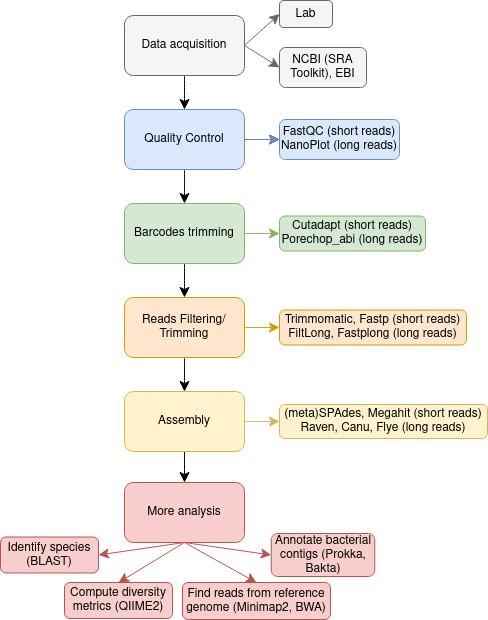

The diagram above was exported from draw.io. Its source (the exported page's mxGraphModel, read from the mxfile embedded in the PNG):
<mxGraphModel dx="1924" dy="1215" grid="0" gridSize="10" guides="1" tooltips="1" connect="1" arrows="1" fold="1" page="0" pageScale="1" pageWidth="827" pageHeight="1169" math="0" shadow="0">
  <root>
    <mxCell id="0" />
    <mxCell id="1" parent="0" />
    <mxCell id="uJSW1pBzmXl1ZEwe87XA-6" style="edgeStyle=none;curved=1;rounded=0;orthogonalLoop=1;jettySize=auto;html=1;exitX=1;exitY=0.5;exitDx=0;exitDy=0;entryX=0;entryY=0.5;entryDx=0;entryDy=0;fontSize=12;startSize=8;endSize=8;fillColor=#f5f5f5;strokeColor=#666666;fontColor=#000000;" edge="1" parent="1" source="uJSW1pBzmXl1ZEwe87XA-1" target="uJSW1pBzmXl1ZEwe87XA-2">
      <mxGeometry relative="1" as="geometry" />
    </mxCell>
    <mxCell id="uJSW1pBzmXl1ZEwe87XA-7" style="edgeStyle=none;curved=1;rounded=0;orthogonalLoop=1;jettySize=auto;html=1;exitX=1;exitY=0.5;exitDx=0;exitDy=0;entryX=0;entryY=0.5;entryDx=0;entryDy=0;fontSize=12;startSize=8;endSize=8;fillColor=#f5f5f5;strokeColor=#666666;fontColor=#000000;" edge="1" parent="1" source="uJSW1pBzmXl1ZEwe87XA-1" target="uJSW1pBzmXl1ZEwe87XA-3">
      <mxGeometry relative="1" as="geometry" />
    </mxCell>
    <mxCell id="uJSW1pBzmXl1ZEwe87XA-8" style="edgeStyle=none;curved=1;rounded=0;orthogonalLoop=1;jettySize=auto;html=1;exitX=0.5;exitY=1;exitDx=0;exitDy=0;entryX=0.5;entryY=0;entryDx=0;entryDy=0;fontSize=12;startSize=8;endSize=8;fontColor=#000000;" edge="1" parent="1" source="uJSW1pBzmXl1ZEwe87XA-1" target="uJSW1pBzmXl1ZEwe87XA-4">
      <mxGeometry relative="1" as="geometry" />
    </mxCell>
    <mxCell id="uJSW1pBzmXl1ZEwe87XA-1" value="Data acquisition" style="rounded=1;whiteSpace=wrap;html=1;fillColor=#f5f5f5;fontColor=#000000;strokeColor=#666666;" vertex="1" parent="1">
      <mxGeometry x="-321" y="-183" width="120" height="60" as="geometry" />
    </mxCell>
    <mxCell id="uJSW1pBzmXl1ZEwe87XA-2" value="Lab" style="rounded=1;whiteSpace=wrap;html=1;fillColor=#f5f5f5;fontColor=#000000;strokeColor=#666666;" vertex="1" parent="1">
      <mxGeometry x="-166" y="-198" width="53" height="27" as="geometry" />
    </mxCell>
    <mxCell id="uJSW1pBzmXl1ZEwe87XA-3" value="NCBI (SRA Toolkit), EBI" style="rounded=1;whiteSpace=wrap;html=1;fillColor=#f5f5f5;fontColor=#000000;strokeColor=#666666;" vertex="1" parent="1">
      <mxGeometry x="-166" y="-151" width="87" height="40" as="geometry" />
    </mxCell>
    <mxCell id="uJSW1pBzmXl1ZEwe87XA-9" style="edgeStyle=none;curved=1;rounded=0;orthogonalLoop=1;jettySize=auto;html=1;exitX=1;exitY=0.5;exitDx=0;exitDy=0;entryX=0;entryY=0.5;entryDx=0;entryDy=0;fontSize=12;startSize=8;endSize=8;fontColor=#000000;" edge="1" parent="1" source="uJSW1pBzmXl1ZEwe87XA-4" target="uJSW1pBzmXl1ZEwe87XA-5">
      <mxGeometry relative="1" as="geometry" />
    </mxCell>
    <mxCell id="uJSW1pBzmXl1ZEwe87XA-26" style="edgeStyle=none;curved=1;rounded=0;orthogonalLoop=1;jettySize=auto;html=1;exitX=0.5;exitY=1;exitDx=0;exitDy=0;entryX=0.5;entryY=0;entryDx=0;entryDy=0;fontSize=12;startSize=8;endSize=8;fontColor=#000000;" edge="1" parent="1" source="uJSW1pBzmXl1ZEwe87XA-4" target="uJSW1pBzmXl1ZEwe87XA-10">
      <mxGeometry relative="1" as="geometry" />
    </mxCell>
    <mxCell id="uJSW1pBzmXl1ZEwe87XA-33" value="" style="edgeStyle=none;curved=1;rounded=0;orthogonalLoop=1;jettySize=auto;html=1;fontSize=12;startSize=8;endSize=8;fillColor=#dae8fc;strokeColor=#6c8ebf;fontColor=#000000;" edge="1" parent="1" source="uJSW1pBzmXl1ZEwe87XA-4" target="uJSW1pBzmXl1ZEwe87XA-5">
      <mxGeometry relative="1" as="geometry" />
    </mxCell>
    <mxCell id="uJSW1pBzmXl1ZEwe87XA-4" value="Quality Control" style="rounded=1;whiteSpace=wrap;html=1;fillColor=#dae8fc;strokeColor=#6c8ebf;fontColor=#000000;" vertex="1" parent="1">
      <mxGeometry x="-321" y="-89" width="120" height="60" as="geometry" />
    </mxCell>
    <mxCell id="uJSW1pBzmXl1ZEwe87XA-5" value="&lt;div&gt;FastQC (short reads)&lt;/div&gt;&lt;div&gt;NanoPlot (long reads)&lt;/div&gt;" style="rounded=1;whiteSpace=wrap;html=1;fillColor=#dae8fc;strokeColor=#6c8ebf;fontColor=#000000;" vertex="1" parent="1">
      <mxGeometry x="-166" y="-79" width="120" height="40" as="geometry" />
    </mxCell>
    <mxCell id="uJSW1pBzmXl1ZEwe87XA-27" style="edgeStyle=none;curved=1;rounded=0;orthogonalLoop=1;jettySize=auto;html=1;exitX=0.5;exitY=1;exitDx=0;exitDy=0;entryX=0.5;entryY=0;entryDx=0;entryDy=0;fontSize=12;startSize=8;endSize=8;fontColor=#000000;" edge="1" parent="1" source="uJSW1pBzmXl1ZEwe87XA-10" target="uJSW1pBzmXl1ZEwe87XA-11">
      <mxGeometry relative="1" as="geometry" />
    </mxCell>
    <mxCell id="uJSW1pBzmXl1ZEwe87XA-30" style="edgeStyle=none;curved=1;rounded=0;orthogonalLoop=1;jettySize=auto;html=1;exitX=1;exitY=0.5;exitDx=0;exitDy=0;entryX=0;entryY=0.5;entryDx=0;entryDy=0;fontSize=12;startSize=8;endSize=8;fillColor=#d5e8d4;strokeColor=#82b366;fontColor=#000000;" edge="1" parent="1" source="uJSW1pBzmXl1ZEwe87XA-10" target="uJSW1pBzmXl1ZEwe87XA-14">
      <mxGeometry relative="1" as="geometry" />
    </mxCell>
    <mxCell id="uJSW1pBzmXl1ZEwe87XA-10" value="Barcodes trimming" style="rounded=1;whiteSpace=wrap;html=1;fillColor=#d5e8d4;strokeColor=#82b366;fontColor=#000000;" vertex="1" parent="1">
      <mxGeometry x="-321" y="5" width="120" height="60" as="geometry" />
    </mxCell>
    <mxCell id="uJSW1pBzmXl1ZEwe87XA-28" style="edgeStyle=none;curved=1;rounded=0;orthogonalLoop=1;jettySize=auto;html=1;exitX=0.5;exitY=1;exitDx=0;exitDy=0;entryX=0.5;entryY=0;entryDx=0;entryDy=0;fontSize=12;startSize=8;endSize=8;fontColor=#000000;" edge="1" parent="1" source="uJSW1pBzmXl1ZEwe87XA-11" target="uJSW1pBzmXl1ZEwe87XA-12">
      <mxGeometry relative="1" as="geometry" />
    </mxCell>
    <mxCell id="uJSW1pBzmXl1ZEwe87XA-31" style="edgeStyle=none;curved=1;rounded=0;orthogonalLoop=1;jettySize=auto;html=1;exitX=1;exitY=0.5;exitDx=0;exitDy=0;entryX=0;entryY=0.5;entryDx=0;entryDy=0;fontSize=12;startSize=8;endSize=8;fillColor=#ffe6cc;strokeColor=#d79b00;fontColor=#000000;" edge="1" parent="1" source="uJSW1pBzmXl1ZEwe87XA-11" target="uJSW1pBzmXl1ZEwe87XA-15">
      <mxGeometry relative="1" as="geometry" />
    </mxCell>
    <mxCell id="uJSW1pBzmXl1ZEwe87XA-11" value="Reads Filtering/Trimming" style="rounded=1;whiteSpace=wrap;html=1;fillColor=#ffe6cc;strokeColor=#d79b00;fontColor=#000000;" vertex="1" parent="1">
      <mxGeometry x="-321" y="99" width="120" height="60" as="geometry" />
    </mxCell>
    <mxCell id="uJSW1pBzmXl1ZEwe87XA-29" style="edgeStyle=none;curved=1;rounded=0;orthogonalLoop=1;jettySize=auto;html=1;exitX=0.5;exitY=1;exitDx=0;exitDy=0;entryX=0.5;entryY=0;entryDx=0;entryDy=0;fontSize=12;startSize=8;endSize=8;fontColor=#000000;" edge="1" parent="1" source="uJSW1pBzmXl1ZEwe87XA-12" target="uJSW1pBzmXl1ZEwe87XA-13">
      <mxGeometry relative="1" as="geometry" />
    </mxCell>
    <mxCell id="uJSW1pBzmXl1ZEwe87XA-32" style="edgeStyle=none;curved=1;rounded=0;orthogonalLoop=1;jettySize=auto;html=1;exitX=1;exitY=0.5;exitDx=0;exitDy=0;entryX=0;entryY=0.5;entryDx=0;entryDy=0;fontSize=12;startSize=8;endSize=8;fillColor=#fff2cc;strokeColor=#d6b656;fontColor=#000000;" edge="1" parent="1" source="uJSW1pBzmXl1ZEwe87XA-12" target="uJSW1pBzmXl1ZEwe87XA-16">
      <mxGeometry relative="1" as="geometry" />
    </mxCell>
    <mxCell id="uJSW1pBzmXl1ZEwe87XA-12" value="Assembly" style="rounded=1;whiteSpace=wrap;html=1;fillColor=#fff2cc;strokeColor=#d6b656;fontColor=#000000;" vertex="1" parent="1">
      <mxGeometry x="-321" y="193" width="120" height="60" as="geometry" />
    </mxCell>
    <mxCell id="uJSW1pBzmXl1ZEwe87XA-21" style="edgeStyle=none;curved=1;rounded=0;orthogonalLoop=1;jettySize=auto;html=1;exitX=0.5;exitY=1;exitDx=0;exitDy=0;entryX=1;entryY=0.5;entryDx=0;entryDy=0;fontSize=12;startSize=8;endSize=8;fillColor=#f8cecc;strokeColor=#b85450;fontColor=#000000;" edge="1" parent="1" source="uJSW1pBzmXl1ZEwe87XA-13" target="uJSW1pBzmXl1ZEwe87XA-17">
      <mxGeometry relative="1" as="geometry" />
    </mxCell>
    <mxCell id="uJSW1pBzmXl1ZEwe87XA-22" style="edgeStyle=none;curved=1;rounded=0;orthogonalLoop=1;jettySize=auto;html=1;exitX=0.5;exitY=1;exitDx=0;exitDy=0;entryX=0.5;entryY=0;entryDx=0;entryDy=0;fontSize=12;startSize=8;endSize=8;fillColor=#f8cecc;strokeColor=#b85450;fontColor=#000000;" edge="1" parent="1" source="uJSW1pBzmXl1ZEwe87XA-13" target="uJSW1pBzmXl1ZEwe87XA-20">
      <mxGeometry relative="1" as="geometry" />
    </mxCell>
    <mxCell id="uJSW1pBzmXl1ZEwe87XA-23" style="edgeStyle=none;curved=1;rounded=0;orthogonalLoop=1;jettySize=auto;html=1;exitX=0.5;exitY=1;exitDx=0;exitDy=0;entryX=0.5;entryY=0;entryDx=0;entryDy=0;fontSize=12;startSize=8;endSize=8;fillColor=#f8cecc;strokeColor=#b85450;fontColor=#000000;" edge="1" parent="1" source="uJSW1pBzmXl1ZEwe87XA-13" target="uJSW1pBzmXl1ZEwe87XA-19">
      <mxGeometry relative="1" as="geometry" />
    </mxCell>
    <mxCell id="uJSW1pBzmXl1ZEwe87XA-25" style="edgeStyle=none;curved=1;rounded=0;orthogonalLoop=1;jettySize=auto;html=1;exitX=0.5;exitY=1;exitDx=0;exitDy=0;entryX=0;entryY=0.5;entryDx=0;entryDy=0;fontSize=12;startSize=8;endSize=8;fillColor=#f8cecc;strokeColor=#b85450;fontColor=#000000;" edge="1" parent="1" source="uJSW1pBzmXl1ZEwe87XA-13" target="uJSW1pBzmXl1ZEwe87XA-18">
      <mxGeometry relative="1" as="geometry" />
    </mxCell>
    <mxCell id="uJSW1pBzmXl1ZEwe87XA-13" value="More analysis" style="rounded=1;whiteSpace=wrap;html=1;fillColor=#f8cecc;strokeColor=#b85450;fontColor=#000000;" vertex="1" parent="1">
      <mxGeometry x="-321" y="284" width="120" height="60" as="geometry" />
    </mxCell>
    <mxCell id="uJSW1pBzmXl1ZEwe87XA-14" value="&lt;div&gt;Cutadapt (short reads)&lt;/div&gt;&lt;div&gt;Porechop_abi (long reads)&lt;/div&gt;" style="rounded=1;whiteSpace=wrap;html=1;fillColor=#d5e8d4;strokeColor=#82b366;fontColor=#000000;" vertex="1" parent="1">
      <mxGeometry x="-166" y="17.5" width="146" height="35" as="geometry" />
    </mxCell>
    <mxCell id="uJSW1pBzmXl1ZEwe87XA-15" value="&lt;div&gt;Trimmomatic, Fastp (short reads)&lt;/div&gt;&lt;div&gt;FiltLong, Fastplong (long reads)&lt;/div&gt;" style="rounded=1;whiteSpace=wrap;html=1;fillColor=#ffe6cc;strokeColor=#d79b00;fontColor=#000000;" vertex="1" parent="1">
      <mxGeometry x="-166" y="111.5" width="187" height="35" as="geometry" />
    </mxCell>
    <mxCell id="uJSW1pBzmXl1ZEwe87XA-16" value="&lt;div&gt;(meta)SPAdes, Megahit (short reads)&lt;/div&gt;&lt;div&gt;Raven, Canu, Flye (long reads)&lt;/div&gt;" style="rounded=1;whiteSpace=wrap;html=1;fillColor=#fff2cc;strokeColor=#d6b656;fontColor=#000000;" vertex="1" parent="1">
      <mxGeometry x="-166" y="206" width="208" height="34" as="geometry" />
    </mxCell>
    <mxCell id="uJSW1pBzmXl1ZEwe87XA-17" value="Identify species (BLAST)" style="rounded=1;whiteSpace=wrap;html=1;fillColor=#f8cecc;strokeColor=#b85450;fontColor=#000000;" vertex="1" parent="1">
      <mxGeometry x="-445" y="338.5" width="98" height="36" as="geometry" />
    </mxCell>
    <mxCell id="uJSW1pBzmXl1ZEwe87XA-18" value="Annotate bacterial contigs (Prokka, Bakta)" style="rounded=1;whiteSpace=wrap;html=1;fillColor=#f8cecc;strokeColor=#b85450;fontColor=#000000;" vertex="1" parent="1">
      <mxGeometry x="-174.25" y="335" width="103.5" height="43" as="geometry" />
    </mxCell>
    <mxCell id="uJSW1pBzmXl1ZEwe87XA-19" value="Find reads from reference genome (Minimap2, BWA)" style="rounded=1;whiteSpace=wrap;html=1;fillColor=#f8cecc;strokeColor=#b85450;fontColor=#000000;" vertex="1" parent="1">
      <mxGeometry x="-263" y="384" width="148" height="37" as="geometry" />
    </mxCell>
    <mxCell id="uJSW1pBzmXl1ZEwe87XA-20" value="Compute diversity metrics (QIIME2)" style="rounded=1;whiteSpace=wrap;html=1;fillColor=#f8cecc;strokeColor=#b85450;fontColor=#000000;" vertex="1" parent="1">
      <mxGeometry x="-381" y="384" width="108" height="36" as="geometry" />
    </mxCell>
  </root>
</mxGraphModel>